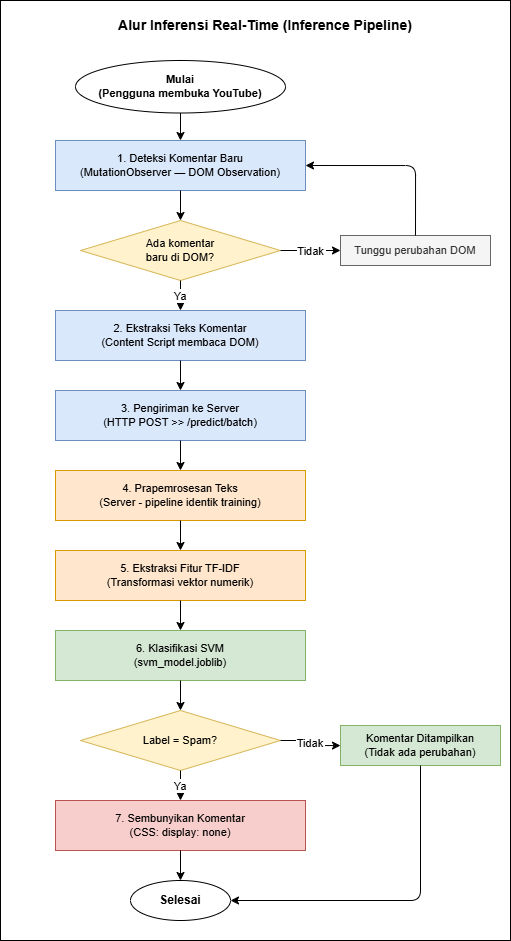

The diagram above was exported from draw.io. Its source (the exported page's mxGraphModel, read from the mxfile embedded in the PNG):
<mxGraphModel dx="1664" dy="968" grid="1" gridSize="10" guides="1" tooltips="1" connect="1" arrows="1" fold="1" page="1" pageScale="1" pageWidth="1169" pageHeight="827" math="0" shadow="0">
  <root>
    <mxCell id="0" />
    <mxCell id="1" parent="0" />
    <mxCell id="-xN6vHqSKCBpHCass2XA-1" parent="1" style="rounded=0;whiteSpace=wrap;html=1;" value="" vertex="1">
      <mxGeometry height="940" width="510" x="40" y="40" as="geometry" />
    </mxCell>
    <mxCell id="title" parent="1" style="text;html=1;strokeColor=none;fillColor=none;align=center;verticalAlign=middle;whiteSpace=wrap;rounded=0;fontSize=14;fontStyle=1;" value="Alur Inferensi Real-Time (Inference Pipeline)" vertex="1">
      <mxGeometry height="30" width="400" x="105" y="50" as="geometry" />
    </mxCell>
    <mxCell id="start" parent="1" style="ellipse;whiteSpace=wrap;html=1;fillColor=light-dark(#ffffff, #fff0f0);fontColor=light-dark(#000000, #121212);strokeColor=light-dark(#000000, #ffffff);fontSize=11;fontStyle=1;" value="Mulai&#10;(Pengguna membuka YouTube)" vertex="1">
      <mxGeometry height="52.5" width="210" x="115" y="100" as="geometry" />
    </mxCell>
    <mxCell id="s1" parent="1" style="rounded=0;whiteSpace=wrap;html=1;fillColor=#dae8fc;strokeColor=#6c8ebf;fontSize=11;" value="1. Deteksi Komentar Baru&#10;(MutationObserver — DOM Observation)" vertex="1">
      <mxGeometry height="50" width="250" x="95" y="180" as="geometry" />
    </mxCell>
    <mxCell id="d1" parent="1" style="rhombus;whiteSpace=wrap;html=1;fillColor=#fff2cc;strokeColor=#d6b656;fontSize=11;" value="Ada komentar&#10;baru di DOM?" vertex="1">
      <mxGeometry height="60" width="200" x="120" y="260" as="geometry" />
    </mxCell>
    <mxCell id="wait" parent="1" style="rounded=0;whiteSpace=wrap;html=1;fillColor=#f5f5f5;strokeColor=#666666;fontColor=#333333;fontSize=11;" value="Tunggu perubahan DOM" vertex="1">
      <mxGeometry height="30" width="150" x="380" y="275" as="geometry" />
    </mxCell>
    <mxCell id="s2" parent="1" style="rounded=0;whiteSpace=wrap;html=1;fillColor=#dae8fc;strokeColor=#6c8ebf;fontSize=11;" value="2. Ekstraksi Teks Komentar&#10;(Content Script membaca DOM)" vertex="1">
      <mxGeometry height="50" width="250" x="95" y="350" as="geometry" />
    </mxCell>
    <mxCell id="s3" parent="1" style="rounded=0;whiteSpace=wrap;html=1;fillColor=#dae8fc;strokeColor=#6c8ebf;fontSize=11;" value="3. Pengiriman ke Server&lt;br&gt;(HTTP POST &amp;gt;&amp;gt; /predict/batch)" vertex="1">
      <mxGeometry height="50" width="250" x="95" y="430" as="geometry" />
    </mxCell>
    <mxCell id="s4" parent="1" style="rounded=0;whiteSpace=wrap;html=1;fillColor=#ffe6cc;strokeColor=#d79b00;fontSize=11;" value="4. Prapemrosesan Teks&lt;br&gt;(Server - pipeline identik training)" vertex="1">
      <mxGeometry height="50" width="250" x="95" y="510" as="geometry" />
    </mxCell>
    <mxCell id="s5" parent="1" style="rounded=0;whiteSpace=wrap;html=1;fillColor=#ffe6cc;strokeColor=#d79b00;fontSize=11;" value="5. Ekstraksi Fitur TF-IDF&#10;(Transformasi vektor numerik)" vertex="1">
      <mxGeometry height="50" width="250" x="95" y="590" as="geometry" />
    </mxCell>
    <mxCell id="s6" parent="1" style="rounded=0;whiteSpace=wrap;html=1;fillColor=#d5e8d4;strokeColor=#82b366;fontSize=11;" value="6. Klasifikasi SVM&#10;(svm_model.joblib)" vertex="1">
      <mxGeometry height="50" width="250" x="95" y="670" as="geometry" />
    </mxCell>
    <mxCell id="d2" parent="1" style="rhombus;whiteSpace=wrap;html=1;fillColor=#fff2cc;strokeColor=#d6b656;fontSize=11;" value="Label = Spam?" vertex="1">
      <mxGeometry height="60" width="200" x="120" y="750" as="geometry" />
    </mxCell>
    <mxCell id="normal" parent="1" style="rounded=0;whiteSpace=wrap;html=1;fillColor=#d5e8d4;strokeColor=#82b366;fontSize=11;" value="Komentar Ditampilkan&#10;(Tidak ada perubahan)" vertex="1">
      <mxGeometry height="40" width="160" x="380" y="765" as="geometry" />
    </mxCell>
    <mxCell id="s7" parent="1" style="rounded=0;whiteSpace=wrap;html=1;fillColor=#f8cecc;strokeColor=#b85450;fontSize=11;" value="7. Sembunyikan Komentar&#10;(CSS: display: none)" vertex="1">
      <mxGeometry height="50" width="250" x="95" y="840" as="geometry" />
    </mxCell>
    <mxCell id="end" parent="1" style="ellipse;whiteSpace=wrap;html=1;fillColor=light-dark(#ffffff, #ededed);fontColor=light-dark(#000000, #121212);strokeColor=#000000;fontSize=12;fontStyle=1;" value="Selesai" vertex="1">
      <mxGeometry height="40" width="100" x="170" y="920" as="geometry" />
    </mxCell>
    <mxCell id="e1" edge="1" parent="1" source="start" style="edgeStyle=orthogonalEdgeStyle;" target="s1">
      <mxGeometry relative="1" as="geometry" />
    </mxCell>
    <mxCell id="e2" edge="1" parent="1" source="s1" style="edgeStyle=orthogonalEdgeStyle;" target="d1">
      <mxGeometry relative="1" as="geometry" />
    </mxCell>
    <mxCell id="e3" edge="1" parent="1" source="d1" style="edgeStyle=orthogonalEdgeStyle;" target="wait" value="Tidak">
      <mxGeometry relative="1" as="geometry" />
    </mxCell>
    <mxCell id="e3b" edge="1" parent="1" source="wait" style="edgeStyle=orthogonalEdgeStyle;exitX=0.5;exitY=0;exitDx=0;exitDy=0;entryX=1;entryY=0.5;entryDx=0;entryDy=0;" target="s1">
      <mxGeometry relative="1" as="geometry" />
    </mxCell>
    <mxCell id="e4" edge="1" parent="1" source="d1" style="edgeStyle=orthogonalEdgeStyle;" target="s2" value="Ya">
      <mxGeometry relative="1" as="geometry" />
    </mxCell>
    <mxCell id="e5" edge="1" parent="1" source="s2" style="edgeStyle=orthogonalEdgeStyle;" target="s3">
      <mxGeometry relative="1" as="geometry" />
    </mxCell>
    <mxCell id="e6" edge="1" parent="1" source="s3" style="edgeStyle=orthogonalEdgeStyle;" target="s4">
      <mxGeometry relative="1" as="geometry" />
    </mxCell>
    <mxCell id="e7" edge="1" parent="1" source="s4" style="edgeStyle=orthogonalEdgeStyle;" target="s5">
      <mxGeometry relative="1" as="geometry" />
    </mxCell>
    <mxCell id="e8" edge="1" parent="1" source="s5" style="edgeStyle=orthogonalEdgeStyle;" target="s6">
      <mxGeometry relative="1" as="geometry" />
    </mxCell>
    <mxCell id="e9" edge="1" parent="1" source="s6" style="edgeStyle=orthogonalEdgeStyle;" target="d2">
      <mxGeometry relative="1" as="geometry" />
    </mxCell>
    <mxCell id="e10" edge="1" parent="1" source="d2" style="edgeStyle=orthogonalEdgeStyle;" target="normal" value="Tidak">
      <mxGeometry relative="1" as="geometry" />
    </mxCell>
    <mxCell id="e10b" edge="1" parent="1" source="normal" style="edgeStyle=orthogonalEdgeStyle;" target="end">
      <mxGeometry relative="1" as="geometry">
        <Array as="points">
          <mxPoint x="460" y="940" />
        </Array>
      </mxGeometry>
    </mxCell>
    <mxCell id="e11" edge="1" parent="1" source="d2" style="edgeStyle=orthogonalEdgeStyle;" target="s7" value="Ya">
      <mxGeometry relative="1" as="geometry" />
    </mxCell>
    <mxCell id="e12" edge="1" parent="1" source="s7" style="edgeStyle=orthogonalEdgeStyle;" target="end">
      <mxGeometry relative="1" as="geometry" />
    </mxCell>
  </root>
</mxGraphModel>